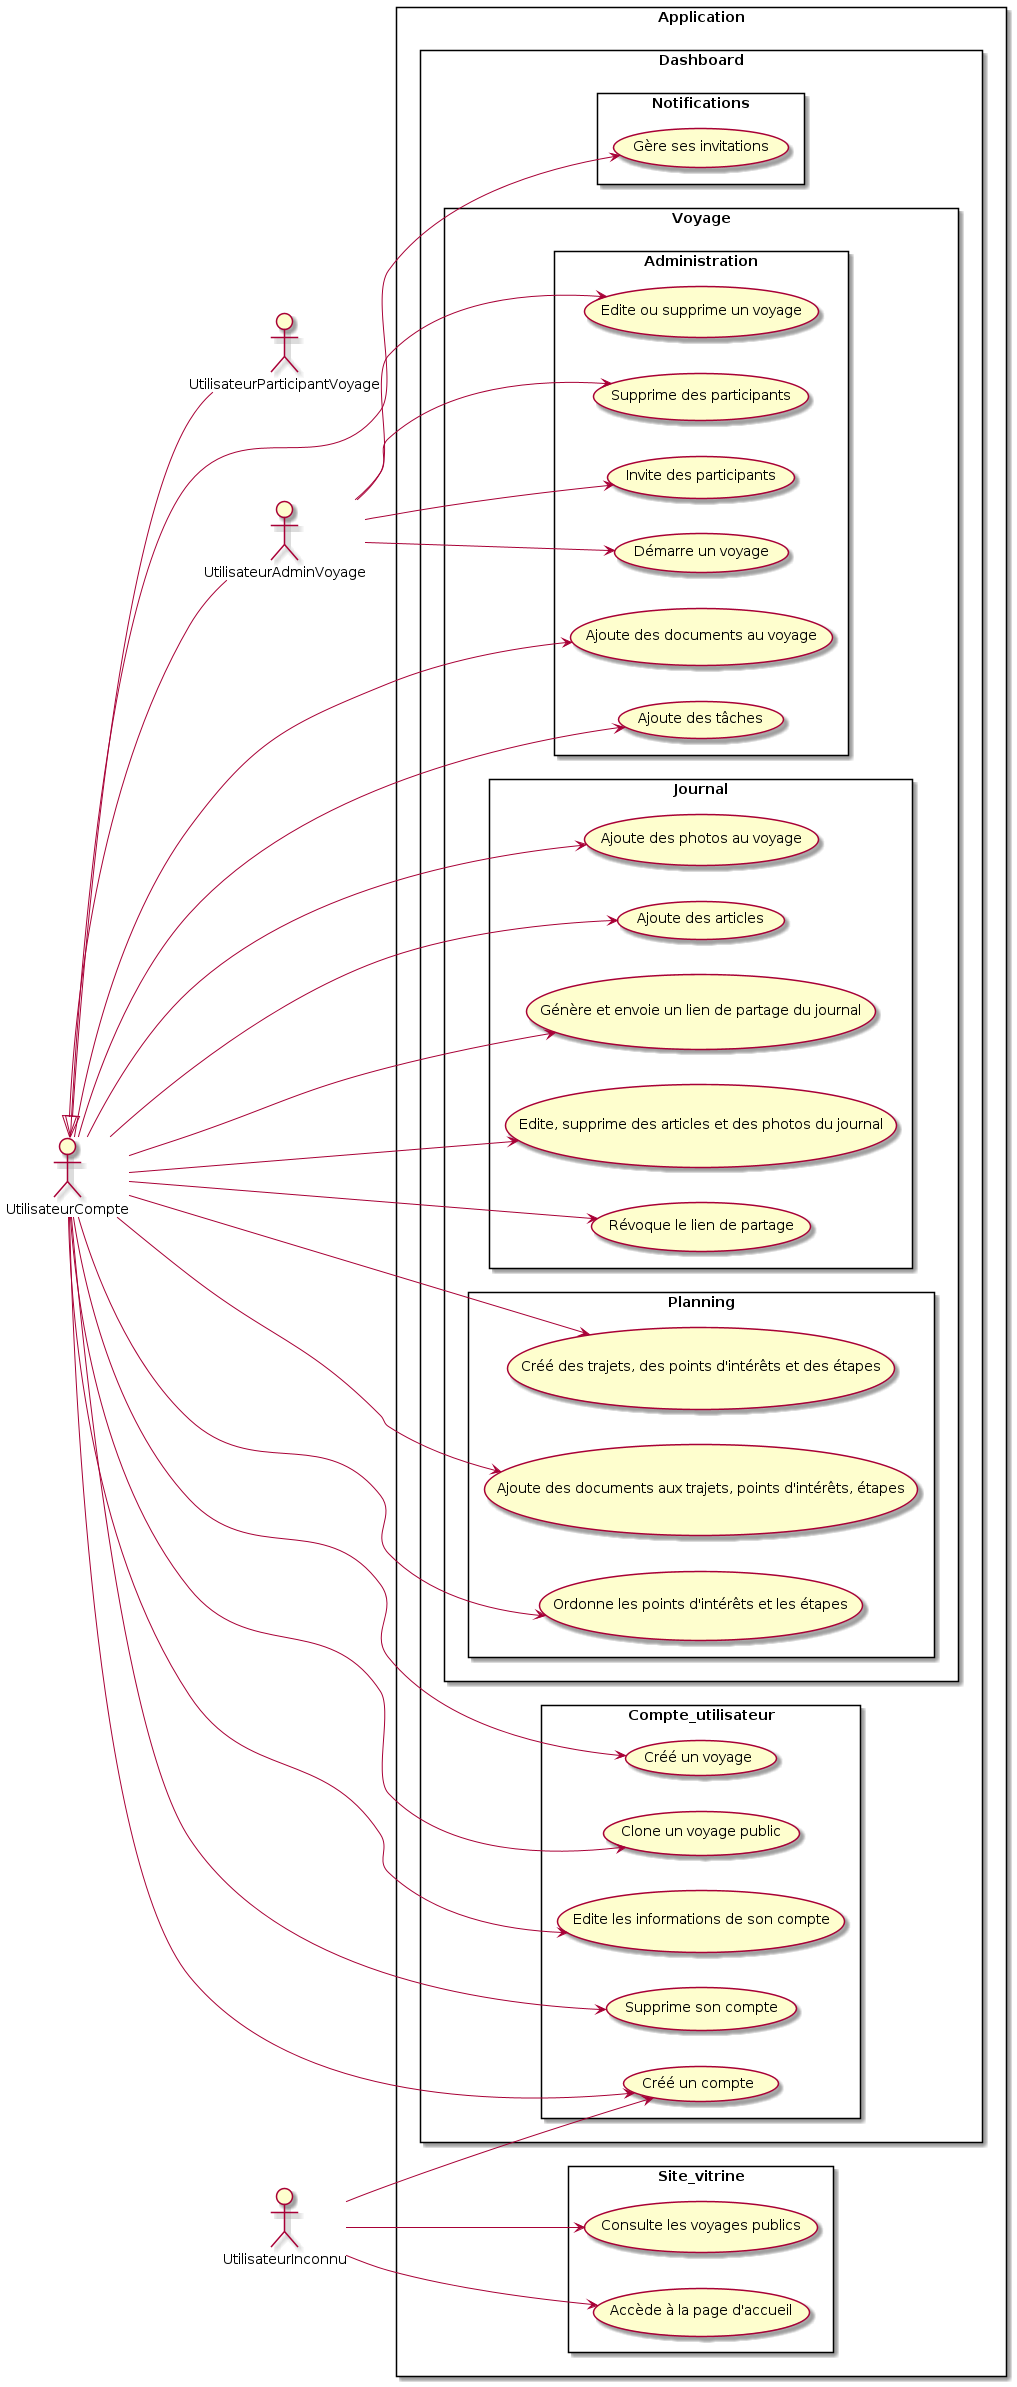

The diagram above was rendered by PlantUML. Its source (embedded in the PNG):
@startuml


left to right direction


actor UtilisateurParticipantVoyage as UPV
actor UtilisateurAdminVoyage as UAV
actor UtilisateurInconnu as UI
actor UtilisateurCompte as UC



rectangle Application {
    rectangle Dashboard as D{
        

        rectangle Notifications as N{
            usecase "Gère ses invitations" as N1
        }
    
        rectangle Voyage as V {
            rectangle Administration as VA{
                usecase "Invite des participants" as VA1
                usecase "Ajoute des documents au voyage" as VA2 
                usecase "Ajoute des tâches" as VA3
                usecase "Démarre un voyage" as VA4
                usecase "Edite ou supprime un voyage" as VA5
                usecase "Supprime des participants" as VA6
            }
             
            rectangle Journal as VJ{
                usecase "Ajoute des photos au voyage" as VJ1
                usecase "Ajoute des articles" as VJ2
                usecase "Génère et envoie un lien de partage du journal" as VJ3
                usecase "Edite, supprime des articles et des photos du journal" as VJ4
                usecase "Révoque le lien de partage" as VJ5
            }
            rectangle Planning as VP{
                usecase "Créé des trajets, des points d'intérêts et des étapes" as VP1
                usecase "Ajoute des documents aux trajets, points d'intérêts, étapes" as VP2
                usecase "Ordonne les points d'intérêts et les étapes" as VP3
            }

            
            
            
        }

        rectangle Compte_utilisateur as DUC{
            usecase "Créé un voyage" as DUC2
            usecase "Clone un voyage public" as DUC3
            usecase "Edite les informations de son compte" as DUC4
            usecase "Supprime son compte" as DUC5
            usecase "Créé un compte" as DUC1

        }

        
    }
    rectangle Site_vitrine as SV{
        usecase "Consulte les voyages publics" as SV1
        usecase "Accède à la page d'accueil" as SV2
    }

    
    
}

UI --> SV1
UI --> SV2
UI --> DUC1



UC <|-- UPV
UC <|-- UAV

UC --> DUC1
UC --> DUC2
UC --> DUC3
UC --> DUC4
UC --> DUC5

UC --> N1

UC -->VA2
UC --> VA3

UC--> VJ1
UC--> VJ2
UC--> VJ3
UC--> VJ4
UC--> VJ5

UC --> VP1
UC --> VP2
UC --> VP3


UAV --> VA1
UAV --> VA4
UAV --> VA5
UAV --> VA6




@enduml